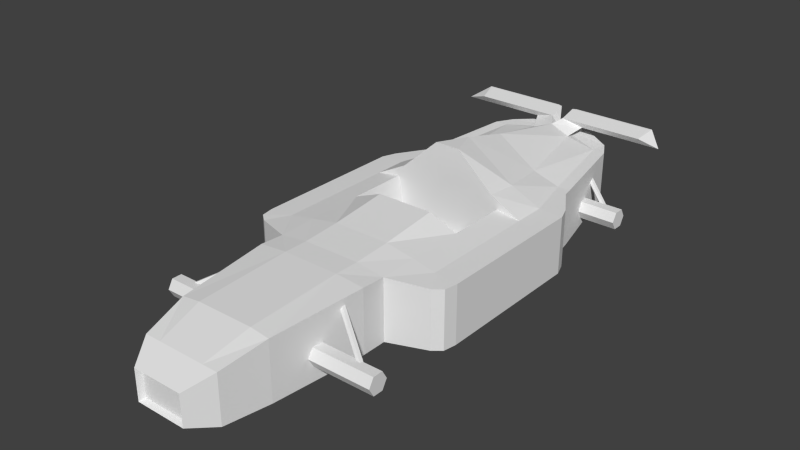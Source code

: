 # Source: track1_2.blend  (saved by Blender 2.74.0; exported with 4.5.12 LTS)
import bpy
from mathutils import Matrix  # noqa: F401  (used for matrix-valued properties, if any)

bpy.ops.wm.read_factory_settings(use_empty=True)
scene = bpy.context.scene
scene.name = 'Scene'

# ---- collections
col_collection_1 = bpy.data.collections.new('Collection 1'); scene.collection.children.link(col_collection_1)

# ---- materials (node trees are filled in below, after node groups)
mat_mat = bpy.data.materials.new('mat')
mat_mat.alpha_threshold = 0.0
mat_mat.use_transparent_shadow = False
mat_mat.roughness = 0.5
mat_mat.specular_intensity = 0.0

# ---- material node trees

# ---- world
world_world = bpy.data.worlds.new('World'); scene.world = world_world
world_world.color = (0.05088, 0.05088, 0.05088)
world_world.use_sun_shadow = False
world_world.sun_shadow_jitter_overblur = 0.0
world_world.cycles.sampling_method = 'MANUAL'
world_world.cycles.sample_map_resolution = 256

# ---- meshes
me_cube = bpy.data.meshes.new('Cube')
me_cube.from_pydata([(0.0, -0.04597, -0.03826), (0.0, -0.4746, -0.03826), (0.0, -1.542, 0.3854), (0.2, -1.542, 0.3854), (0.3332, -1.542, 0.3685), (0.0, -0.8849, 0.4163), (0.4, -0.8849, 0.3995), (0.2, -0.8849, 0.4163), (0.0, -1.542, -0.03826), (0.2, -1.542, -0.03826), (0.3332, -1.542, -0.03826), (0.0, -0.8849, -0.03826), (0.4, -0.8849, -0.03826), (0.2, -0.8849, -0.03826), (0.0, -1.85, 0.2996), (0.1661, -1.85, 0.2996), (0.2768, -1.85, 0.2996), (0.0, -1.85, -0.03826), (0.1661, -1.85, -0.03826), (0.2768, -1.85, -0.03826), (0.0, -1.98, 0.2031), (0.0, -2.019, 0.2174), (0.1615, -1.98, 0.2031), (0.1766, -2.019, 0.2172), (0.1712, -2.019, 0.2174), (0.0, -2.018, 0.001413), (0.0, -1.98, 0.01364), (0.1766, -2.019, 0.001678), (0.1615, -1.98, 0.01364), (0.1712, -2.018, 0.001413), (0.4, -0.7145, 0.3907), (0.661, -0.6151, 0.3663), (0.4, -0.7145, -0.03826), (0.661, -0.6151, -0.03826), (0.7369, -0.4746, 0.3663), (0.7369, -0.4746, -0.03826), (0.7369, 0.606, 0.3663), (0.7369, 0.606, -0.03826), (0.7022, 0.7008, 0.3663), (0.7022, 0.7008, -0.03826), (0.5767, 0.9035, 0.3663), (0.5767, 0.9035, -0.03826), (0.5658, 0.9636, 0.3663), (0.5658, 0.9636, -0.03826), (0.4588, 1.58, 0.3995), (0.4588, 1.58, 0.05194), (0.2, -0.04597, 0.4795), (0.0, -0.04597, 0.4795), (0.4, -0.04597, 0.3995), (0.3717, 1.58, 0.3995), (0.0, 1.615, 0.4908), (0.4787, 0.9636, 0.3678), (0.0, 0.9636, 0.6196), (0.1436, 1.604, 0.4342), (0.2867, 0.9636, 0.4289), (0.0, 0.606, 0.7112), (0.352, 0.606, 0.4697), (0.0, -0.7145, 0.4163), (0.2, -0.7145, 0.4163), (0.4, -0.4514, 0.3995), (0.0, -0.4514, 0.434), (0.2, -0.4514, 0.434), (0.3897, 1.702, 0.3995), (0.2099, 1.807, 0.4179), (0.2099, 1.807, 0.1162), (0.3897, 1.702, 0.1029), (0.02941, 1.735, 0.4182), (0.0, 1.839, 0.4179), (0.0, 1.727, 0.4242), (0.7369, -0.04597, 0.3663), (0.7369, -0.04597, -0.03826), (0.5684, -0.04597, 0.3725), (0.5684, -0.463, 0.3725), (0.5684, 0.606, 0.3721), (0.721, -0.5662, 0.3663), (0.721, -0.5662, -0.03826), (0.0456, 1.685, 0.5236), (0.1892, 1.718, 0.4764), (0.07501, 1.821, 0.558), (0.0456, 1.811, 0.5565), (0.6528, 1.685, 0.5236), (0.7965, 1.718, 0.4764), (0.6822, 1.821, 0.558), (0.6528, 1.811, 0.5565), (0.0, 0.3778, 0.7241), (0.352, 0.3778, 0.4856), (0.08801, 0.3778, 0.7241), (0.7369, 0.3778, -0.03826), (0.7369, 0.3778, 0.3663), (0.5684, 0.3778, 0.3725), (0.0, 0.3778, 0.4856), (0.08801, 0.3778, 0.4856), (0.4, 0.3778, 0.3995), (0.0, 1.58, 0.05194), (0.352, 0.3778, 0.3995), (0.0, 0.3778, 0.3995), (0.08801, 0.3778, 0.3995), (0.352, 0.3778, 0.1158), (0.0, 0.3778, 0.1158), (0.2, 0.3778, 0.1158), (0.3349, -0.3685, 0.1158), (0.0, -0.4514, 0.1158), (0.2, -0.4514, 0.1158), (0.352, -0.04597, 0.1158), (0.2, -0.04597, 0.4371), (0.0, -0.04597, 0.4371), (0.3349, -0.3685, 0.2829), (0.2, -0.04597, 0.1158), (0.0, -0.04597, 0.1158), (0.0, -0.4514, 0.2829), (0.2, -0.4514, 0.2829), (0.3349, -0.2897, 0.3765), (0.0, -0.3187, 0.3765), (0.2, -0.3187, 0.3765), (0.4, -0.4746, -0.03826), (0.4, -0.04597, -0.03826), (0.0, 0.3778, -0.03826), (0.0, 0.9636, -0.03826), (0.4, 0.3778, -0.03826), (0.0, 0.606, -0.03826), (0.4, 0.606, -0.03826), (0.4, 0.9636, -0.03826), (0.0, 1.839, 0.1162), (0.3277, -1.151, 0.1222), (0.7939, -1.151, 0.1222), (0.3277, -1.186, 0.06153), (0.7939, -1.186, 0.06153), (0.3277, -1.256, 0.06153), (0.7939, -1.256, 0.06153), (0.3277, -1.291, 0.1222), (0.7939, -1.291, 0.1222), (0.3277, -1.256, 0.1828), (0.7939, -1.256, 0.1828), (0.3277, -1.186, 0.1828), (0.7939, -1.186, 0.1828), (0.3277, 1.311, 0.1222), (0.7939, 1.311, 0.1222), (0.3277, 1.276, 0.06153), (0.7939, 1.276, 0.06153), (0.3277, 1.206, 0.06153), (0.7939, 1.206, 0.06153), (0.3277, 1.171, 0.1222), (0.7939, 1.171, 0.1222), (0.3277, 1.206, 0.1828), (0.7939, 1.206, 0.1828), (0.3277, 1.276, 0.1828), (0.7939, 1.276, 0.1828), (0.375, -1.004, 0.3372), (0.672, -1.183, 0.1556), (0.3626, -1.011, 0.324), (0.6595, -1.191, 0.1424), (0.354, -1.029, 0.3272), (0.651, -1.208, 0.1456), (0.3579, -1.039, 0.3435), (0.6549, -1.218, 0.1619), (0.3704, -1.031, 0.3567), (0.6674, -1.211, 0.1752), (0.379, -1.014, 0.3536), (0.6759, -1.193, 0.172), (0.375, 1.473, 0.3372), (0.672, 1.294, 0.1556), (0.3626, 1.466, 0.324), (0.6595, 1.286, 0.1424), (0.354, 1.448, 0.3272), (0.651, 1.269, 0.1456), (0.3579, 1.438, 0.3435), (0.6549, 1.259, 0.1619), (0.3704, 1.446, 0.3567), (0.6674, 1.266, 0.1752), (0.379, 1.463, 0.3536), (0.6759, 1.283, 0.172), (0.3977, -0.04597, 0.3861)], [], [(9, 8, 11, 13), (10, 9, 13, 12), (6, 4, 10, 12), (10, 4, 16, 19), (4, 6, 7, 3), (3, 7, 5, 2), (115, 114, 1, 0), (16, 15, 24, 23), (15, 14, 21, 24), (9, 10, 19, 18), (8, 9, 18, 17), (4, 3, 15, 16), (3, 2, 14, 15), (19, 16, 23, 27), (17, 18, 29, 25), (18, 19, 27, 29), (22, 23, 24), (27, 28, 29), (22, 28, 27, 23), (20, 22, 24, 21), (25, 29, 28, 26), (28, 22, 20, 26), (30, 32, 33, 31), (6, 12, 32, 30), (88, 87, 37, 36), (36, 37, 39, 38), (38, 39, 41, 40), (40, 41, 43, 42), (42, 43, 45, 44), (53, 49, 66), (53, 50, 52, 54), (44, 49, 51, 42), (49, 53, 54, 51), (61, 59, 48, 46), (44, 45, 65, 62), (44, 62, 49), (68, 50, 76, 79), (63, 66, 62), (54, 52, 55, 56), (5, 7, 58, 57), (7, 6, 30, 58), (40, 42, 51), (51, 54, 56, 73), (58, 30, 59, 61), (57, 58, 61, 60), (31, 72, 30), (31, 74, 72), (49, 62, 66), (66, 67, 68), (62, 65, 64, 63), (67, 66, 63), (60, 61, 46, 47), (34, 35, 70, 69), (71, 48, 59, 72), (69, 71, 72, 34), (72, 59, 30), (89, 88, 36, 73), (40, 51, 73), (38, 40, 73), (36, 38, 73), (74, 34, 72), (79, 76, 80, 83), (33, 75, 74, 31), (35, 34, 74, 75), (53, 66, 78, 77), (66, 68, 79, 78), (50, 53, 77, 76), (82, 83, 80, 81), (77, 78, 82, 81), (78, 79, 83, 82), (76, 77, 81, 80), (86, 85, 56), (56, 55, 86), (71, 69, 88, 89), (69, 70, 87, 88), (73, 56, 85, 89), (55, 84, 86), (86, 84, 90, 91), (86, 91, 85), (71, 89, 92, 48), (89, 85, 92), (85, 91, 96, 94), (65, 45, 93), (64, 65, 93), (91, 90, 95, 96), (85, 94, 92), (94, 96, 99, 97), (96, 95, 98, 99), (102, 101, 109, 110), (107, 108, 101, 102), (94, 97, 92), (47, 46, 104, 105), (48, 104, 46), (99, 98, 108, 107), (100, 102, 110, 106), (103, 107, 102, 100), (97, 99, 107, 103), (110, 109, 112, 113), (106, 110, 113, 111), (103, 100, 171), (111, 104, 171), (100, 106, 171), (104, 113, 112, 105), (113, 104, 111), (70, 35, 114, 115), (114, 32, 1), (13, 11, 1), (32, 13, 1), (13, 32, 12), (75, 114, 35), (75, 33, 114), (33, 32, 114), (115, 0, 116, 118), (120, 119, 117, 121), (70, 115, 118, 87), (118, 116, 119, 120), (87, 118, 120, 37), (121, 41, 120), (120, 41, 39), (120, 39, 37), (43, 41, 121), (45, 121, 117, 93), (45, 43, 121), (63, 64, 122, 67), (122, 64, 93), (123, 124, 126, 125), (125, 126, 128, 127), (127, 128, 130, 129), (129, 130, 132, 131), (126, 124, 134, 132, 130, 128), (133, 134, 124, 123), (131, 132, 134, 133), (123, 125, 127, 129, 131, 133), (135, 136, 138, 137), (137, 138, 140, 139), (139, 140, 142, 141), (141, 142, 144, 143), (138, 136, 146, 144, 142, 140), (145, 146, 136, 135), (143, 144, 146, 145), (135, 137, 139, 141, 143, 145), (147, 148, 150, 149), (149, 150, 152, 151), (151, 152, 154, 153), (153, 154, 156, 155), (150, 148, 158, 156, 154, 152), (157, 158, 148, 147), (155, 156, 158, 157), (147, 149, 151, 153, 155, 157), (159, 160, 162, 161), (161, 162, 164, 163), (163, 164, 166, 165), (165, 166, 168, 167), (162, 160, 170, 168, 166, 164), (169, 170, 160, 159), (167, 168, 170, 169), (159, 161, 163, 165, 167, 169), (92, 97, 103, 171), (171, 48, 92), (171, 106, 111), (104, 48, 171)])
me_cube.materials.append(mat_mat)
me_cube.use_remesh_preserve_volume = False
me_cube.use_remesh_preserve_attributes = False
me_cube.use_mirror_vertex_groups = False
me_cube.update()

# ---- objects
ob_wheel_rl = bpy.data.objects.new('wheel_rl', None)
ob_wheel_rr = bpy.data.objects.new('wheel_rr', None)
ob_wheel_fr = bpy.data.objects.new('wheel_fr', None)
ob_wheel_fl = bpy.data.objects.new('wheel_fl', None)
ob_chassis = bpy.data.objects.new('chassis', me_cube)

# ---- transforms, parenting, visibility, modifiers, constraints
ob_wheel_rl.location = (0.7352, 1.238, 0.1241)
ob_wheel_rl.scale = (0.8687, 1.0, 1.0)
ob_wheel_rl.empty_image_offset = (0.0, 0.0)
ob_wheel_rl.lineart.crease_threshold = 0.0
ob_wheel_rr.location = (-0.7352, 1.238, 0.1241)
ob_wheel_rr.scale = (0.8687, 1.0, 1.0)
ob_wheel_rr.empty_image_offset = (0.0, 0.0)
ob_wheel_rr.lineart.crease_threshold = 0.0
ob_wheel_fr.location = (-0.7168, -1.212, 0.1241)
ob_wheel_fr.scale = (0.8687, 1.0, 1.0)
ob_wheel_fr.empty_image_offset = (0.0, 0.0)
ob_wheel_fr.lineart.crease_threshold = 0.0
ob_wheel_fl.location = (0.7168, -1.212, 0.1241)
ob_wheel_fl.scale = (0.8687, 1.0, 1.0)
ob_wheel_fl.empty_image_offset = (0.0, 0.0)
ob_wheel_fl.lineart.crease_threshold = 0.0
ob_chassis.location = (0.0, 0.0, 0.0)
ob_chassis.lineart.crease_threshold = 0.0
_m = ob_chassis.modifiers.new('Mirror', 'MIRROR')

# ---- collection membership
col_collection_1.objects.link(ob_wheel_rl)
col_collection_1.objects.link(ob_wheel_rr)
col_collection_1.objects.link(ob_wheel_fr)
col_collection_1.objects.link(ob_wheel_fl)
col_collection_1.objects.link(ob_chassis)

# ---- scene / render settings (as saved in the file)
scene.frame_start = 1; scene.frame_end = 250; scene.frame_set(1)
scene.render.engine = 'BLENDER_EEVEE_NEXT'
scene.render.resolution_percentage = 50
scene.render.dither_intensity = 0.0
scene.cycles.use_denoising = False
scene.cycles.samples = 10
scene.cycles.sampling_pattern = 'TABULATED_SOBOL'
scene.cycles.light_sampling_threshold = 0.0
scene.cycles.use_adaptive_sampling = False
scene.cycles.use_light_tree = False
scene.cycles.blur_glossy = 0.0
scene.cycles.pixel_filter_type = 'GAUSSIAN'
scene.cycles.sample_clamp_indirect = 0.0
scene.view_settings.view_transform = 'Standard'
bpy.context.view_layer.update()

# ---- added for rendering (the .blend has no active camera and no usable light): camera, sun
cam_auto = bpy.data.cameras.new('AutoCamera')
cam_auto.lens = 50.0
cam_auto.sensor_width = 36.0
cam_auto.clip_end = 1000.0
ob_auto_camera = bpy.data.objects.new('AutoCamera', cam_auto)
scene.collection.objects.link(ob_auto_camera)
ob_auto_camera.location = (3.92548, -4.80078, 3.4833)
ob_auto_camera.rotation_euler = (1.09748, -7.21219e-08, 0.694738)
scene.camera = ob_auto_camera
light_auto_sun = bpy.data.lights.new('AutoSun', 'SUN')
light_auto_sun.energy = 3.0
light_auto_sun.angle = 0.0523599
ob_auto_sun = bpy.data.objects.new('AutoSun', light_auto_sun)
scene.collection.objects.link(ob_auto_sun)
ob_auto_sun.rotation_euler = (0.872665, 0.174533, 0.523599)
bpy.context.view_layer.update()
